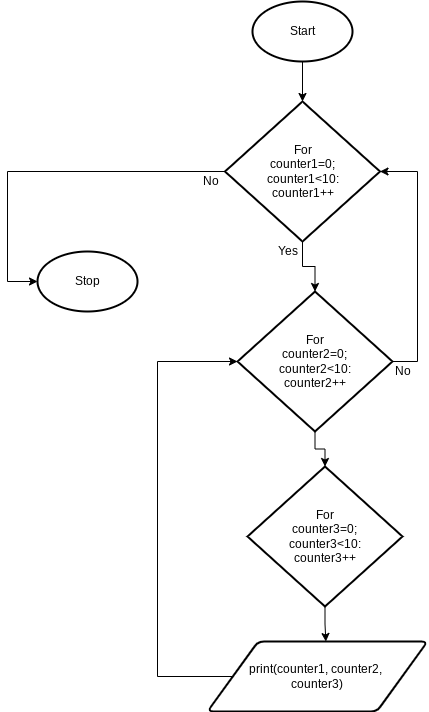

The diagram above was exported from draw.io. Its source (the exported page's mxGraphModel, read from the mxfile embedded in the PNG):
<mxGraphModel dx="594" dy="529" grid="1" gridSize="10" guides="1" tooltips="1" connect="1" arrows="1" fold="1" page="1" pageScale="1" pageWidth="827" pageHeight="1169" math="0" shadow="0">
  <root>
    <mxCell id="0" />
    <mxCell id="1" parent="0" />
    <mxCell id="20" style="edgeStyle=none;html=1;" parent="1" source="3" target="19" edge="1">
      <mxGeometry relative="1" as="geometry" />
    </mxCell>
    <mxCell id="3" value="Start" style="strokeWidth=2;html=1;shape=mxgraph.flowchart.start_1;whiteSpace=wrap;" parent="1" vertex="1">
      <mxGeometry x="395" y="50" width="100" height="60" as="geometry" />
    </mxCell>
    <mxCell id="22" style="edgeStyle=orthogonalEdgeStyle;html=1;entryX=0.5;entryY=0;entryDx=0;entryDy=0;entryPerimeter=0;rounded=0;" parent="1" source="19" target="21" edge="1">
      <mxGeometry relative="1" as="geometry" />
    </mxCell>
    <mxCell id="29" style="edgeStyle=orthogonalEdgeStyle;rounded=0;html=1;entryX=0;entryY=0.5;entryDx=0;entryDy=0;entryPerimeter=0;" parent="1" source="19" target="28" edge="1">
      <mxGeometry relative="1" as="geometry">
        <Array as="points">
          <mxPoint x="150" y="220" />
          <mxPoint x="150" y="330" />
        </Array>
      </mxGeometry>
    </mxCell>
    <mxCell id="19" value="For&lt;br&gt;counter1=0;&lt;br&gt;counter1&amp;lt;10:&lt;br&gt;counter1++" style="strokeWidth=2;html=1;shape=mxgraph.flowchart.decision;whiteSpace=wrap;" parent="1" vertex="1">
      <mxGeometry x="367.5" y="150" width="155" height="140" as="geometry" />
    </mxCell>
    <mxCell id="23" style="edgeStyle=orthogonalEdgeStyle;rounded=0;html=1;entryX=1;entryY=0.5;entryDx=0;entryDy=0;entryPerimeter=0;exitX=1;exitY=0.5;exitDx=0;exitDy=0;exitPerimeter=0;" parent="1" source="21" target="19" edge="1">
      <mxGeometry relative="1" as="geometry">
        <Array as="points">
          <mxPoint x="560" y="410" />
          <mxPoint x="560" y="220" />
        </Array>
      </mxGeometry>
    </mxCell>
    <mxCell id="25" style="edgeStyle=orthogonalEdgeStyle;rounded=0;html=1;entryX=0.5;entryY=0;entryDx=0;entryDy=0;entryPerimeter=0;" parent="1" source="21" target="24" edge="1">
      <mxGeometry relative="1" as="geometry" />
    </mxCell>
    <mxCell id="21" value="For&lt;br&gt;counter2=0;&lt;br&gt;counter2&amp;lt;10:&lt;br&gt;counter2++" style="strokeWidth=2;html=1;shape=mxgraph.flowchart.decision;whiteSpace=wrap;" parent="1" vertex="1">
      <mxGeometry x="380" y="340" width="155" height="140" as="geometry" />
    </mxCell>
    <mxCell id="31" style="edgeStyle=orthogonalEdgeStyle;rounded=0;html=1;entryX=0.538;entryY=0;entryDx=0;entryDy=0;entryPerimeter=0;" parent="1" source="24" target="30" edge="1">
      <mxGeometry relative="1" as="geometry" />
    </mxCell>
    <mxCell id="24" value="For&lt;br&gt;counter3=0;&lt;br&gt;counter3&amp;lt;10:&lt;br&gt;counter3++" style="strokeWidth=2;html=1;shape=mxgraph.flowchart.decision;whiteSpace=wrap;" parent="1" vertex="1">
      <mxGeometry x="390" y="515" width="155" height="140" as="geometry" />
    </mxCell>
    <mxCell id="26" value="No" style="text;html=1;align=center;verticalAlign=middle;resizable=0;points=[];autosize=1;strokeColor=none;fillColor=none;" parent="1" vertex="1">
      <mxGeometry x="530" y="410" width="30" height="20" as="geometry" />
    </mxCell>
    <mxCell id="27" value="Yes" style="text;html=1;align=center;verticalAlign=middle;resizable=0;points=[];autosize=1;strokeColor=none;fillColor=none;" parent="1" vertex="1">
      <mxGeometry x="410" y="290" width="40" height="20" as="geometry" />
    </mxCell>
    <mxCell id="28" value="Stop" style="strokeWidth=2;html=1;shape=mxgraph.flowchart.start_1;whiteSpace=wrap;" parent="1" vertex="1">
      <mxGeometry x="180" y="300" width="100" height="60" as="geometry" />
    </mxCell>
    <mxCell id="33" style="edgeStyle=orthogonalEdgeStyle;rounded=0;html=1;exitX=0;exitY=0.5;exitDx=0;exitDy=0;entryX=0;entryY=0.5;entryDx=0;entryDy=0;entryPerimeter=0;" parent="1" source="30" target="21" edge="1">
      <mxGeometry relative="1" as="geometry">
        <Array as="points">
          <mxPoint x="300" y="725" />
          <mxPoint x="300" y="410" />
        </Array>
      </mxGeometry>
    </mxCell>
    <mxCell id="30" value="print(counter1, counter2, &lt;br&gt;counter3)" style="shape=parallelogram;html=1;strokeWidth=2;perimeter=parallelogramPerimeter;whiteSpace=wrap;rounded=1;arcSize=12;size=0.23;" parent="1" vertex="1">
      <mxGeometry x="350" y="690" width="220" height="70" as="geometry" />
    </mxCell>
    <mxCell id="34" value="No" style="text;html=1;align=center;verticalAlign=middle;resizable=0;points=[];autosize=1;strokeColor=none;fillColor=none;" parent="1" vertex="1">
      <mxGeometry x="337.5" y="220" width="30" height="20" as="geometry" />
    </mxCell>
  </root>
</mxGraphModel>